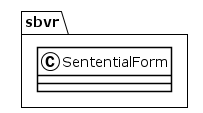

The diagram above was rendered by PlantUML. Its source (embedded in the PNG):
@startuml
!theme plain
package sbvr {
class SententialForm {
}
}
@enduml